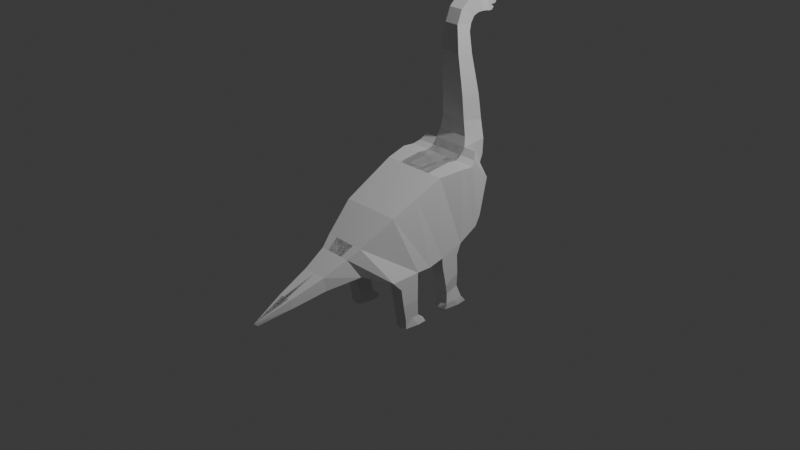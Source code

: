 # Source: Dinossauro.blend  (saved by Blender 4.0.36; exported with 4.5.12 LTS)
import bpy
from mathutils import Matrix  # noqa: F401  (used for matrix-valued properties, if any)

bpy.ops.wm.read_factory_settings(use_empty=True)
scene = bpy.context.scene
scene.name = 'Scene'

# ---- collections
col_collection = bpy.data.collections.new('Collection'); scene.collection.children.link(col_collection)

# ---- world
world_world = bpy.data.worlds.new('World'); scene.world = world_world
world_world.use_nodes = True; world_world.node_tree.nodes.clear()
_N = world_world.node_tree.nodes; _L = world_world.node_tree.links
n0 = _N.new('ShaderNodeOutputWorld'); n0.name = 'World Output'; n0.location = (300, 300)
n1 = _N.new('ShaderNodeBackground'); n1.name = 'Background'; n1.location = (10, 300)
n1.inputs[0].default_value = (0.05088, 0.05088, 0.05088, 1.0)
_L.new(n1.outputs[0], n0.inputs[0])
n0.is_active_output = True
world_world.color = (0.05088, 0.05088, 0.05088)
world_world.use_sun_shadow = False
world_world.sun_shadow_jitter_overblur = 0.0

# ---- cameras
cam_camera = bpy.data.cameras.new('Camera')
cam_camera.clip_end = 100.0
cam_camera.ortho_scale = 7.314

# ---- lights
light_light = bpy.data.lights.new('Light', 'POINT')
light_light.transmission_factor = 0.0
light_light.use_soft_falloff = False
light_light.energy = 1000.0
light_light.shadow_soft_size = 0.1
light_light.shadow_maximum_resolution = 0.006
light_light.use_absolute_resolution = True

# ---- meshes
me_plane_001 = bpy.data.meshes.new('Plane.001')
me_plane_001.from_pydata([(-0.8617, -1.395, 1.673e-09), (1.435, -0.5285, 5.259e-09), (-1.827, 0.7353, -1.001e-08), (1.31, 0.7141, 3.747e-09), (0.007477, -2.63, 1.219e-08), (1.435, -1.729, 5.259e-09), (0.3171, -3.1, 1.593e-08), (1.119, -2.623, 1.436e-09), (0.7531, -4.032, 2.121e-08), (1.304, -3.936, 3.673e-09), (1.194, -5.344, -0.02188), (1.554, -5.248, -0.02188), (1.695, -6.702, 3.26e-08), (-1.937, 1.704, -1.134e-08), (1.008, 1.669, 9.453e-11), (-1.896, 2.184, -1.084e-08), (0.6095, 2.493, -4.724e-09), (-2.033, 2.431, -1.25e-08), (0.2805, 2.767, -8.704e-09), (-2.294, 2.61, -1.565e-08), (-1.053, 3.323, -2.484e-08), (-2.664, 2.72, -2.013e-08), (-2.382, 3.618, -4.091e-08), (-3.241, 2.747, -2.711e-08), (-3.082, 3.645, -4.938e-08), (-4.229, 2.665, -3.906e-08), (-4.097, 3.522, -6.166e-08), (-5.793, 2.514, -5.799e-08), (-5.689, 3.206, -8.092e-08), (-6.823, 2.541, -7.044e-08), (-6.471, 3.151, -9.038e-08), (-7.344, 2.743, -7.675e-08), (-6.759, 3.233, -9.386e-08), (-7.73, 3.202, -8.142e-08), (-6.993, 3.38, -9.67e-08), (-7.841, 3.584, -8.276e-08), (-7.081, 3.606, -9.775e-08), (-7.99, 3.872, -8.456e-08), (-7.083, 3.83, -9.778e-08), (-7.914, 4.086, -8.364e-08), (-7.071, 4.018, -9.764e-08), (-7.58, 4.182, -7.961e-08), (-7.041, 4.148, -9.727e-08), (-7.577, 4.4, -7.956e-08), (-7.251, 4.265, -9.982e-08), (-7.344, 4.522, -7.674e-08), (-7.255, 4.462, -9.986e-08), (-7.039, 4.298, -9.725e-08), (-7.133, 4.386, -9.839e-08), (-0.8617, -1.395, 0.1586), (1.435, -0.5285, 0.2005), (-1.827, 0.7353, 0.2005), (1.31, 0.7141, 0.2005), (0.007477, -2.63, 0.1218), (1.435, -1.729, 0.2005), (0.3171, -3.1, 0.09475), (1.119, -2.623, 0.1218), (0.769, -4.029, 0.07481), (1.304, -3.936, 0.09229), (1.194, -5.344, 0.04788), (1.554, -5.248, 0.06975), (-1.937, 1.704, 0.2005), (1.008, 1.669, 0.2005), (-1.896, 2.184, 0.2005), (0.6095, 2.493, 0.2005), (-2.033, 2.431, 0.2005), (0.2805, 2.767, 0.2005), (-2.294, 2.61, 0.2005), (-1.053, 3.323, 0.2005), (-2.664, 2.72, 0.1752), (-2.382, 3.618, 0.2005), (-3.241, 2.747, 0.1459), (-3.082, 3.645, 0.1531), (-4.229, 2.665, 0.1386), (-4.097, 3.522, 0.1386), (-5.793, 2.514, 0.1093), (-5.689, 3.206, 0.1093), (-6.823, 2.541, 0.08072), (-6.471, 3.151, 0.08808), (-7.344, 2.743, 0.08072), (-6.759, 3.233, 0.08072), (-7.73, 3.202, 0.08808), (-6.993, 3.38, 0.08072), (-7.841, 3.584, 0.08808), (-7.081, 3.606, 0.08072), (-7.99, 3.872, 0.06894), (-7.083, 3.83, 0.08072), (-7.914, 4.086, 0.06894), (-7.071, 4.018, 0.08072), (-7.58, 4.182, 0.08808), (-7.041, 4.148, 0.08072), (-7.577, 4.4, 0.08808), (-7.251, 4.265, 0.08072), (-7.344, 4.522, 0.08072), (-7.255, 4.462, 0.08072), (-7.039, 4.298, 0.08072), (-7.133, 4.386, 0.08072), (-1.827, 0.7353, 0.3684), (-0.8617, -1.395, 0.3248), (1.435, -0.5285, 0.4282), (1.31, 0.7141, 0.4282), (0.007477, -2.63, 0.2312), (1.435, -1.729, 0.4282), (0.3171, -3.1, 0.1798), (1.119, -2.623, 0.2312), (0.7531, -4.032, 0.1354), (1.304, -3.936, 0.1354), (1.194, -5.344, 0.07861), (1.554, -5.248, 0.07861), (1.832, -6.544, 1.006e-08), (1.008, 1.669, 0.4282), (-1.937, 1.704, 0.4282), (0.6095, 2.493, 0.4171), (-1.896, 2.184, 0.4282), (0.2805, 2.767, 0.3989), (-2.033, 2.431, 0.3912), (-1.053, 3.323, 0.3419), (-2.294, 2.61, 0.3435), (1.797, -0.5285, 0.2705), (1.861, -1.339, 0.2705), (1.797, -0.5285, 0.4282), (1.861, -1.339, 0.4282), (2.563, -0.5285, 0.2832), (2.563, -1.234, 0.2832), (2.563, -0.5285, 0.4282), (2.563, -1.234, 0.4282), (3.24, -1.082, 0.2684), (3.24, -0.4689, 0.2684), (3.24, -1.082, 0.4176), (3.24, -0.4689, 0.4176), (3.612, -1.062, 0.2814), (3.612, -0.1258, 0.2651), (3.612, -1.062, 0.413), (3.612, -0.1258, 0.4293), (1.672, 0.7396, 0.2562), (1.446, 1.484, 0.2022), (1.672, 0.7396, 0.4282), (1.446, 1.484, 0.4282), (2.556, 0.9326, 0.2752), (2.23, 1.527, 0.2752), (2.556, 0.9326, 0.4282), (2.23, 1.527, 0.4282), (3.369, 1.025, 0.2647), (3.328, 1.766, 0.2546), (3.369, 1.025, 0.418), (3.328, 1.766, 0.4282), (3.612, 0.9994, 0.2535), (3.612, 0.9994, 0.4108), (3.612, 2.04, 0.4168), (3.612, 2.04, 0.2531), (-1.766, 3.597, 0.0), (-1.766, 3.597, 0.2005), (-7.255, 4.462, 0.04036), (-7.251, 4.265, 0.04036), (-0.8617, -1.395, 0.07931), (-1.827, 0.7353, 0.1003), (-1.896, 2.184, 0.1003), (-2.033, 2.431, 0.1003), (-7.73, 3.202, 0.04404), (-7.841, 3.584, 0.04404), (1.194, -5.344, 0.013), (0.761, -4.031, 0.04834), (-5.689, 3.206, 0.05464), (-4.097, 3.522, 0.06929), (-7.577, 4.4, 0.04404), (-7.344, 4.522, 0.04036), (1.304, -3.936, 0.04615), (1.554, -5.248, 0.03488), (-4.229, 2.665, 0.06929), (-5.793, 2.514, 0.05464), (-7.039, 4.298, 0.04036), (-7.041, 4.148, 0.04036), (1.31, 0.7141, 0.1003), (1.435, -0.5285, 0.1003), (-1.053, 3.323, 0.1003), (0.2805, 2.767, 0.1003), (-7.083, 3.83, 0.04036), (-7.081, 3.606, 0.04036), (-7.133, 4.386, 0.04036), (-2.294, 2.61, 0.1003), (-7.99, 3.872, 0.03447), (-6.471, 3.151, 0.04404), (-6.823, 2.541, 0.04036), (1.435, -1.729, 0.1003), (-2.382, 3.618, 0.1003), (-7.071, 4.018, 0.04036), (0.007477, -2.63, 0.06091), (-2.664, 2.72, 0.08761), (-7.914, 4.086, 0.03447), (1.008, 1.669, 0.1003), (-6.759, 3.233, 0.04036), (-1.937, 1.704, 0.1003), (-7.344, 2.743, 0.04036), (0.3171, -3.1, 0.04738), (-3.082, 3.645, 0.07656), (-7.58, 4.182, 0.04404), (1.119, -2.623, 0.06091), (-3.241, 2.747, 0.07296), (0.6095, 2.493, 0.1003), (-6.993, 3.38, 0.04036), (-1.766, 3.597, 0.1003), (-1.344, -0.33, -4.167e-09), (-1.344, -0.33, 0.1796), (-1.344, -0.33, 0.08979), (1.452, 0.09281, 0.4282), (-1.344, -0.33, 0.3466), (1.452, 0.09281, 0.1003), (1.452, 0.09281, 5.472e-09), (1.452, 0.09281, 0.2005), (2.563, -0.8756, 0.2832), (2.563, -0.8756, 0.4282), (3.24, -0.7705, 0.2684), (3.24, -0.7705, 0.4176), (3.612, -0.5083, 0.2578), (3.612, -0.5083, 0.4366), (2.563, -1.234, 0.3568), (2.563, -0.5285, 0.3568), (3.24, -1.082, 0.3441), (3.24, -0.4689, 0.3441), (3.612, -1.14, 0.3485), (3.612, -0.002986, 0.3485), (3.612, -0.5083, 0.3485), (1.559, 1.112, 0.2292), (1.559, 1.112, 0.4282), (2.393, 1.23, 0.2752), (2.393, 1.23, 0.4282), (3.349, 1.395, 0.2546), (3.349, 1.395, 0.4282), (3.612, 1.606, 0.4316), (3.612, 1.606, 0.2355), (1.435, -0.5285, 0.3147), (1.31, 0.7141, 0.3147), (1.672, 0.7396, 0.3424), (1.446, 1.484, 0.3155), (1.008, 1.669, 0.3147), (2.556, 0.9326, 0.3519), (2.23, 1.527, 0.3519), (3.369, 1.025, 0.3416), (3.328, 1.766, 0.3416), (3.612, 0.9287, 0.3321), (3.612, 2.141, 0.3355), (1.452, 0.09281, 0.3147), (3.612, 1.606, 0.3338), (2.801, 1.573, 0.4103), (2.801, 1.573, 0.2828), (2.944, 1.052, 0.4103), (2.944, 1.052, 0.2828), (2.873, 1.313, 0.2828), (2.873, 1.313, 0.4103), (2.944, 1.052, 0.3467), (2.801, 1.573, 0.3467), (2.902, -0.4987, 0.2758), (2.902, -1.158, 0.2758), (2.902, -0.4987, 0.4229), (2.902, -1.158, 0.4229), (2.902, -0.8231, 0.4229), (2.902, -0.8231, 0.2758), (2.902, -1.158, 0.3504), (2.902, -0.4987, 0.3504)], [], [(205, 97, 100, 204), (13, 15, 113, 111), (5, 7, 104, 102), (16, 14, 110, 112), (6, 4, 101, 103), (17, 19, 117, 115), (9, 11, 108, 106), (20, 18, 114, 116), (19, 21, 22, 150), (21, 23, 24, 22), (23, 25, 26, 24), (25, 27, 28, 26), (27, 29, 30, 28), (29, 31, 32, 30), (31, 33, 34, 32), (33, 35, 36, 34), (35, 37, 38, 36), (37, 39, 40, 38), (39, 41, 42, 40), (43, 44, 42, 41), (43, 45, 46, 44), (44, 48, 47, 42), (50, 49, 53, 54), (54, 53, 55, 56), (56, 55, 57, 58), (58, 57, 59, 60), (60, 59, 12, 109), (51, 52, 62, 61), (61, 62, 64, 63), (63, 64, 66, 65), (65, 66, 68, 67), (67, 151, 70, 69), (69, 70, 72, 71), (71, 72, 74, 73), (73, 74, 76, 75), (75, 76, 78, 77), (77, 78, 80, 79), (79, 80, 82, 81), (81, 82, 84, 83), (83, 84, 86, 85), (85, 86, 88, 87), (87, 88, 90, 89), (91, 89, 90, 92), (91, 92, 94, 93), (92, 90, 95, 96), (153, 152, 94, 92), (203, 154, 49, 202), (157, 156, 63, 65), (159, 158, 81, 83), (161, 160, 59, 57), (163, 162, 76, 74), (165, 164, 91, 93), (167, 166, 58, 60), (169, 168, 73, 75), (171, 170, 95, 90), (175, 174, 68, 66), (177, 176, 86, 84), (170, 178, 96, 95), (179, 157, 65, 67), (180, 159, 83, 85), (10, 12, 59, 160), (162, 181, 78, 76), (178, 153, 92, 96), (109, 11, 167, 60), (182, 169, 75, 77), (183, 173, 50, 54), (200, 184, 70, 151), (176, 185, 88, 86), (154, 186, 53, 49), (188, 180, 85, 87), (172, 189, 62, 52), (181, 190, 80, 78), (185, 171, 90, 88), (191, 155, 51, 61), (192, 182, 77, 79), (186, 193, 55, 53), (184, 194, 72, 70), (195, 188, 87, 89), (196, 183, 54, 56), (197, 187, 69, 71), (189, 198, 64, 62), (190, 199, 82, 80), (156, 191, 61, 63), (158, 192, 79, 81), (193, 161, 57, 55), (194, 163, 74, 72), (164, 195, 89, 91), (166, 196, 56, 58), (168, 197, 71, 73), (152, 165, 93, 94), (198, 175, 66, 64), (199, 177, 84, 82), (99, 102, 101, 98), (102, 104, 103, 101), (104, 106, 105, 103), (106, 108, 107, 105), (108, 109, 12, 107), (97, 111, 110, 100), (111, 113, 112, 110), (113, 115, 114, 112), (115, 117, 116, 114), (12, 10, 107), (11, 109, 108), (8, 6, 103, 105), (18, 16, 112, 114), (7, 9, 106, 104), (15, 17, 115, 113), (1, 5, 102, 99), (14, 3, 100, 110), (67, 117, 116, 68), (49, 98, 101, 53), (2, 13, 111, 97), (10, 8, 105, 107), (99, 102, 121, 120), (54, 50, 118, 119), (120, 121, 125, 210, 124), (119, 118, 122, 209, 123), (119, 121, 120, 118), (256, 251, 127, 211), (218, 129, 133, 220), (258, 253, 129, 218), (255, 254, 128, 212), (257, 252, 126, 217), (221, 214, 132, 219), (212, 128, 132, 214), (217, 126, 130, 219), (211, 127, 131, 213), (124, 216, 122, 118, 120), (99, 120, 118, 50, 230), (102, 54, 119, 121), (121, 119, 123, 215, 125), (110, 100, 136, 223, 137), (52, 62, 135, 222, 134), (231, 52, 134, 232), (233, 135, 62, 234), (222, 135, 139, 224), (250, 243, 145, 238), (232, 134, 138, 235), (223, 136, 140, 225), (233, 137, 141, 236), (238, 145, 148, 240), (248, 245, 144, 227), (249, 246, 142, 237), (247, 244, 143, 226), (226, 229, 146, 142), (227, 144, 147, 228), (237, 142, 146, 239), (242, 239, 146, 229), (187, 179, 67, 69), (174, 200, 151, 68), (67, 68, 151), (19, 150, 20), (20, 150, 200, 174), (21, 19, 179, 187), (34, 36, 177, 199), (16, 18, 175, 198), (46, 45, 165, 152), (25, 23, 197, 168), (9, 7, 196, 166), (43, 41, 195, 164), (24, 26, 163, 194), (6, 8, 161, 193), (33, 31, 192, 158), (15, 13, 191, 156), (32, 34, 199, 190), (14, 16, 198, 189), (23, 21, 187, 197), (7, 5, 183, 196), (41, 39, 188, 195), (22, 24, 194, 184), (4, 6, 193, 186), (31, 29, 182, 192), (13, 2, 155, 191), (40, 42, 171, 185), (30, 32, 190, 181), (3, 14, 189, 172), (39, 37, 180, 188), (0, 4, 186, 154), (38, 40, 185, 176), (150, 22, 184, 200), (5, 1, 173, 183), (29, 27, 169, 182), (48, 44, 153, 178), (28, 30, 181, 162), (37, 35, 159, 180), (19, 17, 157, 179), (47, 48, 178, 170), (36, 38, 176, 177), (18, 20, 174, 175), (42, 47, 170, 171), (27, 25, 168, 169), (11, 9, 166, 167), (45, 43, 164, 165), (26, 28, 162, 163), (8, 10, 160, 161), (35, 33, 158, 159), (17, 15, 156, 157), (201, 0, 154, 203), (44, 46, 152, 153), (202, 205, 98, 49), (206, 207, 3, 172), (206, 208, 50, 173), (241, 231, 100, 204), (230, 241, 204, 99), (172, 52, 208, 206), (173, 1, 207, 206), (51, 97, 205, 202), (2, 201, 203, 155), (155, 203, 202, 51), (98, 205, 204, 99), (126, 211, 213, 130), (129, 212, 214, 133), (220, 133, 214, 221), (253, 255, 212, 129), (252, 256, 211, 126), (131, 220, 221, 213), (128, 217, 219, 132), (213, 221, 219, 130), (254, 257, 217, 128), (251, 258, 218, 127), (127, 218, 220, 131), (240, 242, 229, 149), (145, 227, 228, 148), (143, 149, 229, 226), (246, 247, 226, 142), (243, 248, 227, 145), (137, 223, 225, 141), (134, 222, 224, 138), (148, 228, 242, 240), (50, 208, 241, 230), (208, 52, 231, 241), (228, 147, 239, 242), (144, 237, 239, 147), (245, 249, 237, 144), (143, 238, 240, 149), (135, 233, 236, 139), (136, 232, 235, 140), (244, 250, 238, 143), (137, 233, 234, 110), (100, 231, 232, 136), (139, 236, 250, 244), (140, 235, 249, 245), (141, 225, 248, 243), (138, 224, 247, 246), (224, 139, 244, 247), (235, 138, 246, 249), (225, 140, 245, 248), (236, 141, 243, 250), (122, 216, 258, 251), (125, 215, 257, 254), (123, 209, 256, 252), (124, 210, 255, 253), (215, 123, 252, 257), (210, 125, 254, 255), (216, 124, 253, 258), (209, 122, 251, 256)])
_uv = me_plane_001.uv_layers.new(name='UVMap')
_uv.uv.foreach_set('vector', [0.0, 0.5, 0.0, 1.0, 1.0, 1.0, 1.0, 0.5, 0.0, 1.0, 0.0, 1.0, 0.0, 1.0, 0.0, 1.0, 1.0, 0.0, 1.0, 0.0, 1.0, 0.0, 1.0, 0.0, 1.0, 1.0, 1.0, 1.0, 1.0, 1.0, 1.0, 1.0, 0.0, 0.0, 0.0, 0.0, 0.0, 0.0, 0.0, 0.0, 0.0, 1.0, 0.0, 1.0, 0.0, 1.0, 0.0, 1.0, 1.0, 0.0, 1.0, 0.0, 1.0, 0.0, 1.0, 0.0, 1.038, 1.0, 1.0, 1.0, 1.0, 1.0, 1.0, 1.0, 0.0, 1.0, 0.0, 1.0, 1.0, 1.0, 1.0, 1.0, 0.0, 1.0, 0.0, 1.0, 1.0, 1.0, 1.0, 1.0, 0.0, 1.0, 0.0, 1.0, 1.0, 1.0, 1.0, 1.0, 0.0, 1.0, 0.0, 1.0, 1.0, 1.0, 1.0, 1.0, 0.0, 1.0, 0.0, 1.0, 1.0, 1.0, 1.0, 1.0, 0.0, 1.0, 0.0, 1.0, 1.0, 1.0, 1.0, 1.0, 0.0, 1.0, 0.0, 1.0, 1.0, 1.0, 1.0, 1.0, 0.0, 1.0, 0.0, 1.0, 1.0, 1.0, 1.0, 1.0, 0.0, 1.0, 0.0, 1.0, 1.0, 1.0, 1.0, 1.0, 0.0, 1.0, 0.0, 1.0, 1.0, 1.0, 1.0, 1.0, 0.0, 1.0, 0.0, 0.0, 0.0, 0.0, 1.0, 1.0, 0.0, 1.0, 1.0, 1.0, 0.0, 0.0, 0.0, 0.0, 0.0, 1.0, 0.0, 1.0, 1.0, 1.0, 1.0, 1.0, 1.0, 1.0, 0.0, 0.0, 0.0, 0.0, 1.0, 1.0, 1.0, 0.0, 0.0, 0.0, 0.0, 0.0, 1.0, 0.0, 1.0, 0.0, 0.0, 0.0, 0.0, 0.0, 1.0, 0.0, 1.0, 0.0, 0.0, 0.0, 0.02597, 0.0, 1.0, 0.0, 1.0, 0.0, 0.02597, 0.0, 0.0, 0.0, 1.0, 0.0, 1.0, 0.0, 0.0, 0.0, 0.0, 0.0, 1.0, 0.0, 0.0, 1.0, 1.0, 1.0, 1.0, 1.0, 0.0, 1.0, 0.0, 1.0, 1.0, 1.0, 1.0, 1.0, 0.0, 1.0, 0.0, 1.0, 1.0, 1.0, 1.0, 1.0, 0.0, 1.0, 0.0, 1.0, 1.0, 1.0, 1.0, 1.0, 0.0, 1.0, 0.0, 1.0, 1.0, 1.0, 1.0, 1.0, 0.0, 1.0, 0.0, 1.0, 1.0, 1.0, 1.0, 1.0, 0.0, 1.0, 0.0, 1.0, 1.0, 1.0, 1.0, 1.0, 0.0, 1.0, 0.0, 1.0, 1.0, 1.0, 1.0, 1.0, 0.0, 1.0, 0.0, 1.0, 1.0, 1.0, 1.0, 1.0, 0.0, 1.0, 0.0, 1.0, 1.0, 1.0, 1.0, 1.0, 0.0, 1.0, 0.0, 1.0, 1.0, 1.0, 1.0, 1.0, 0.0, 1.0, 0.0, 1.0, 1.0, 1.0, 1.0, 1.0, 0.0, 1.0, 0.0, 1.0, 1.0, 1.0, 1.0, 1.0, 0.0, 1.0, 0.0, 1.0, 1.0, 1.0, 1.0, 1.0, 0.0, 1.0, 0.0, 1.0, 1.0, 1.0, 0.0, 0.0, 0.0, 0.0, 0.0, 1.0, 0.0, 0.0, 0.0, 0.0, 1.0, 1.0, 0.0, 1.0, 1.0, 1.0, 1.0, 1.0, 0.0, 1.0, 1.0, 1.0, 1.0, 1.0, 0.0, 0.0, 0.0, 0.0, 1.0, 1.0, 1.0, 1.0, 1.0, 1.0, 1.0, 1.0, 0.0, 0.5, 0.0, 0.0, 0.0, 0.0, 0.0, 0.5, 0.0, 1.0, 0.0, 1.0, 0.0, 1.0, 0.0, 1.0, 0.0, 1.0, 0.0, 1.0, 0.0, 1.0, 0.0, 1.0, 0.01299, 0.0, 0.0, 0.0, 0.0, 0.0, 0.02597, 0.0, 1.0, 1.0, 1.0, 1.0, 1.0, 1.0, 1.0, 1.0, 0.0, 1.0, 0.0, 1.0, 0.0, 1.0, 0.0, 1.0, 1.0, 0.0, 1.0, 0.0, 1.0, 0.0, 1.0, 0.0, 0.0, 1.0, 0.0, 1.0, 0.0, 1.0, 0.0, 1.0, 1.0, 1.0, 0.0, 0.0, 0.0, 0.0, 1.0, 1.0, 1.0, 1.0, 1.019, 1.0, 1.0, 1.0, 1.0, 1.0, 1.0, 1.0, 1.0, 1.0, 1.0, 1.0, 1.0, 1.0, 0.0, 0.0, 0.0, 0.0, 0.0, 0.0, 0.0, 0.0, 0.0, 1.0, 0.0, 1.0, 0.0, 1.0, 0.0, 1.0, 0.0, 1.0, 0.0, 1.0, 0.0, 1.0, 0.0, 1.0, 0.0, 0.0, 0.0, 0.0, 0.0, 0.0, 0.0, 0.0, 1.0, 1.0, 1.0, 1.0, 1.0, 1.0, 1.0, 1.0, 0.0, 0.0, 1.0, 1.0, 1.0, 1.0, 0.0, 0.0, 1.0, 0.0, 1.0, 0.0, 1.0, 0.0, 1.0, 0.0, 0.0, 1.0, 0.0, 1.0, 0.0, 1.0, 0.0, 1.0, 1.0, 0.0, 1.0, 0.0, 1.0, 0.0, 1.0, 0.0, 1.0, 1.0, 1.0, 1.0, 1.0, 1.0, 1.0, 1.0, 1.0, 1.0, 1.0, 1.0, 1.0, 1.0, 1.0, 1.0, 0.0, 0.0, 0.0, 0.0, 0.0, 0.0, 0.0, 0.0, 0.0, 1.0, 0.0, 1.0, 0.0, 1.0, 0.0, 1.0, 1.0, 1.0, 1.0, 1.0, 1.0, 1.0, 1.0, 1.0, 1.0, 1.0, 1.0, 1.0, 1.0, 1.0, 1.0, 1.0, 1.0, 1.0, 0.0, 0.0, 0.0, 0.0, 1.0, 1.0, 0.0, 1.0, 0.0, 1.0, 0.0, 1.0, 0.0, 1.0, 0.0, 1.0, 0.0, 1.0, 0.0, 1.0, 0.0, 1.0, 0.0, 0.0, 0.0, 0.0, 0.0, 0.0, 0.0, 0.0, 1.0, 1.0, 1.0, 1.0, 1.0, 1.0, 1.0, 1.0, 0.0, 0.0, 0.0, 1.0, 0.0, 1.0, 0.0, 0.0, 1.0, 0.0, 1.0, 0.0, 1.0, 0.0, 1.0, 0.0, 0.0, 1.0, 0.0, 1.0, 0.0, 1.0, 0.0, 1.0, 1.0, 1.0, 1.0, 1.0, 1.0, 1.0, 1.0, 1.0, 1.0, 1.0, 1.0, 1.0, 1.0, 1.0, 1.0, 1.0, 0.0, 1.0, 0.0, 1.0, 0.0, 1.0, 0.0, 1.0, 0.0, 1.0, 0.0, 1.0, 0.0, 1.0, 0.0, 1.0, 0.0, 0.0, 0.01299, 0.0, 0.02597, 0.0, 0.0, 0.0, 1.0, 1.0, 1.0, 1.0, 1.0, 1.0, 1.0, 1.0, 0.0, 1.0, 0.0, 0.0, 0.0, 0.0, 0.0, 1.0, 1.0, 0.0, 1.0, 0.0, 1.0, 0.0, 1.0, 0.0, 0.0, 1.0, 0.0, 1.0, 0.0, 1.0, 0.0, 1.0, 1.0, 1.0, 0.0, 1.0, 0.0, 1.0, 1.0, 1.0, 1.0, 1.0, 1.0, 1.0, 1.0, 1.0, 1.0, 1.0, 1.0, 1.0, 1.0, 1.0, 1.0, 1.0, 1.0, 1.0, 1.0, 0.0, 1.0, 0.0, 0.0, 0.0, 0.0, 0.0, 1.0, 0.0, 1.0, 0.0, 0.0, 0.0, 0.0, 0.0, 1.0, 0.0, 1.0, 0.0, 0.0, 0.0, 0.0, 0.0, 1.0, 0.0, 1.0, 0.0, 0.0, 0.0, 0.0, 0.0, 1.0, 0.0, 1.0, 0.0, 0.0, 0.0, 0.0, 0.0, 0.0, 1.0, 0.0, 1.0, 1.0, 1.0, 1.0, 1.0, 0.0, 1.0, 0.0, 1.0, 1.0, 1.0, 1.0, 1.0, 0.0, 1.0, 0.0, 1.0, 1.0, 1.0, 1.0, 1.0, 0.0, 1.0, 0.0, 1.0, 1.0, 1.0, 1.0, 1.0, 0.0, 0.0, 0.0, 0.0, 0.0, 0.0, 1.0, 0.0, 1.0, 0.0, 1.0, 0.0, 0.0, 0.0, 0.0, 0.0, 0.0, 0.0, 0.0, 0.0, 1.0, 1.0, 1.0, 1.0, 1.0, 1.0, 1.0, 1.0, 1.0, 0.0, 1.0, 0.0, 1.0, 0.0, 1.0, 0.0, 0.0, 1.0, 0.0, 1.0, 0.0, 1.0, 0.0, 1.0, 1.0, 0.0, 1.0, 0.0, 1.0, 0.0, 1.0, 0.0, 1.0, 1.0, 1.0, 1.0, 1.0, 1.0, 1.0, 1.0, 0.0, 1.0, 0.0, 1.0, 1.0, 1.0, 1.0, 1.0, 0.0, 0.0, 0.0, 0.0, 0.0, 0.0, 0.0, 0.0, 0.0, 1.0, 0.0, 1.0, 0.0, 1.0, 0.0, 1.0, 0.0, 0.0, 0.0, 0.0, 0.0, 0.0, 0.0, 0.0, 1.0, 0.0, 1.0, 0.0, 1.0, 0.0, 1.0, 0.0, 1.0, 0.0, 1.0, 0.0, 1.0, 0.0, 1.0, 0.0, 1.0, 0.0, 1.0, 0.0, 1.0, 0.0, 1.0, 0.0, 1.0, 0.0, 1.0, 0.0, 1.0, 0.0, 1.0, 0.0, 1.0, 0.0, 1.0, 0.0, 1.0, 0.0, 1.0, 0.0, 1.0, 0.0, 1.0, 0.0, 1.0, 0.0, 1.0, 0.0, 1.0, 0.0, 1.0, 0.0, 0.0, 0.0, 0.0, 0.0, 0.0, 0.0, 0.0, 0.0, 0.0, 0.0, 0.0, 0.0, 0.0, 0.0, 0.0, 0.0, 1.0, 0.0, 1.0, 0.0, 1.0, 0.0, 1.0, 0.0, 0.0, 0.0, 0.0, 0.0, 0.0, 0.0, 0.0, 0.0, 1.0, 0.0, 1.0, 0.0, 1.0, 0.0, 1.0, 0.0, 1.0, 0.0, 1.0, 0.0, 1.0, 0.0, 1.0, 0.0, 0.0, 0.0, 0.0, 0.0, 0.0, 0.0, 0.0, 0.0, 1.0, 0.0, 1.0, 0.0, 1.0, 0.0, 1.0, 0.0, 0.0, 0.0, 0.0, 0.0, 0.0, 0.0, 1.0, 0.0, 1.0, 0.0, 1.0, 0.0, 1.0, 0.0, 1.0, 0.0, 1.0, 0.0, 1.0, 3.638e-12, 1.0, 0.0, 1.0, 0.0, 1.0, 0.0, 1.0, 0.0, 1.0, 0.0, 1.0, 0.0, 1.0, 0.0, 0.4925, 0.0, 0.0, 0.0, 1.0, 1.0, 1.0, 1.0, 1.0, 1.0, 1.0, 1.0, 1.0, 1.0, 1.0, 1.0, 1.0, 1.0, 1.0, 1.0, 1.0, 1.0, 1.0, 1.0, 1.0, 1.0, 1.0, 1.0, 1.0, 1.0, 1.0, 1.0, 1.0, 1.0, 1.0, 1.0, 1.0, 1.0, 1.0, 1.0, 1.0, 1.0, 1.0, 1.0, 1.0, 1.0, 1.0, 1.0, 1.0, 1.0, 1.0, 1.0, 1.0, 1.0, 1.0, 1.0, 1.0, 1.0, 1.0, 1.0, 1.0, 1.0, 1.0, 1.0, 1.0, 1.0, 1.0, 1.0, 1.0, 1.0, 1.0, 1.0, 1.0, 1.0, 1.0, 1.0, 1.0, 1.0, 1.0, 1.0, 1.0, 1.0, 1.0, 1.0, 1.0, 1.0, 0.5013, 0.5013, 1.0, 1.0, 1.0, 1.0, 1.0, 1.0, 1.0, 1.0, 1.0, 1.0, 1.0, 1.0, 1.0, 1.0, 1.0, 1.0, 1.0, 1.0, 1.0, 1.0, 1.0, 1.0, 1.0, 1.0, 1.0, 1.0, 0.5, 0.5, 1.0, 1.0, 1.0, 1.0, 1.0, 1.0, 1.0, 1.0, 1.0, 1.0, 1.0, 1.0, 1.0, 1.0, 1.0, 1.0, 1.0, 1.0, 1.0, 1.0, 0.7507, 0.7507, 1.0, 1.0, 1.0, 1.0, 0.5, 0.5, 0.0, 1.0, 0.0, 1.0, 0.0, 1.0, 0.0, 1.0, 1.019, 1.0, 1.0, 1.0, 1.0, 1.0, 1.0, 1.0, 0.0, 1.0, 1.0, 1.0, 1.0, 1.0, 0.0, 1.0, 1.0, 1.0, 1.038, 1.0, 1.038, 1.0, 1.0, 1.0, 1.0, 1.0, 1.019, 1.0, 0.0, 1.0, 0.0, 1.0, 0.0, 1.0, 0.0, 1.0, 1.0, 1.0, 1.0, 1.0, 1.0, 1.0, 1.0, 1.0, 1.0, 1.0, 1.0, 1.0, 1.0, 1.0, 1.0, 1.0, 1.0, 1.0, 0.0, 1.0, 0.0, 1.0, 1.0, 1.0, 0.0, 1.0, 0.0, 1.0, 0.0, 1.0, 0.0, 1.0, 1.0, 0.0, 1.0, 0.0, 1.0, 0.0, 1.0, 0.0, 0.0, 1.0, 0.0, 0.0, 0.0, 0.0, 0.0, 1.0, 1.0, 1.0, 1.0, 1.0, 1.0, 1.0, 1.0, 1.0, 0.0, 0.0, 0.0, 0.0, 0.01299, 0.0, 0.0, 0.0, 0.0, 1.0, 0.0, 1.0, 0.0, 1.0, 0.0, 1.0, 0.0, 1.0, 0.0, 1.0, 0.0, 1.0, 0.0, 1.0, 1.0, 1.0, 1.0, 1.0, 1.0, 1.0, 1.0, 1.0, 1.0, 1.0, 1.0, 1.0, 1.0, 1.0, 1.0, 1.0, 0.0, 1.0, 0.0, 1.0, 0.0, 1.0, 0.0, 1.0, 1.0, 0.0, 1.0, 0.0, 1.0, 0.0, 1.0, 0.0, 0.0, 0.0, 0.0, 1.0, 0.0, 1.0, 0.0, 0.0, 1.0, 1.0, 1.0, 1.0, 1.0, 1.0, 1.0, 1.0, 0.0, 0.0, 0.0, 0.0, 0.0, 0.0, 0.0, 0.0, 0.0, 1.0, 0.0, 1.0, 0.0, 1.0, 0.0, 1.0, 0.0, 1.0, 0.0, 1.0, 0.0, 1.0, 0.0, 1.0, 1.0, 1.0, 0.0, 0.0, 0.0, 0.0, 1.0, 1.0, 1.0, 1.0, 1.0, 1.0, 1.0, 1.0, 1.0, 1.0, 1.0, 1.0, 1.0, 1.0, 1.0, 1.0, 1.0, 1.0, 0.0, 1.0, 0.0, 1.0, 0.0, 1.0, 0.0, 1.0, 0.0, 0.0, 0.0, 0.0, 0.0, 0.0, 0.0, 0.0, 1.0, 1.0, 1.0, 1.0, 1.0, 1.0, 1.0, 1.0, 1.0, 1.0, 1.0, 1.0, 1.0, 1.0, 1.0, 1.0, 1.0, 0.0, 1.0, 0.0, 1.0, 0.0, 1.0, 0.0, 0.0, 1.0, 0.0, 1.0, 0.0, 1.0, 0.0, 1.0, 0.0, 0.0, 1.0, 1.0, 1.0, 1.0, 0.0, 0.0, 1.0, 1.0, 1.0, 1.0, 1.0, 1.0, 1.0, 1.0, 0.0, 1.0, 0.0, 1.0, 0.0, 1.0, 0.0, 1.0, 0.0, 1.0, 0.0, 1.0, 0.0, 1.0, 0.0, 1.0, 0.0, 0.0, 0.0, 0.0, 0.0, 0.0, 0.0, 0.0, 1.0, 1.0, 1.0, 1.0, 1.0, 1.0, 1.0, 1.0, 1.0, 1.0, 1.038, 1.0, 1.019, 1.0, 1.0, 1.0, 1.0, 1.0, 0.0, 0.0, 0.0, 0.0, 1.0, 1.0, 0.0, 1.0, 0.0, 1.0, 0.0, 1.0, 0.0, 1.0, 1.0, 0.0, 1.0, 0.0, 1.0, 0.0, 1.0, 0.0, 0.0, 1.0, 0.0, 1.0, 0.0, 1.0, 0.0, 1.0, 1.0, 1.0, 1.0, 1.0, 1.0, 1.0, 1.0, 1.0, 0.0, 0.0, 0.0, 0.0, 0.0, 0.0, 0.01299, 0.0, 0.0, 1.0, 0.0, 1.0, 0.0, 1.0, 0.0, 1.0, 0.0, 1.0, 0.0, 1.0, 0.0, 1.0, 0.0, 1.0, 0.0, 0.5, 0.0, 0.0, 0.0, 0.0, 0.0, 0.5, 1.0, 1.0, 1.0, 1.0, 1.0, 1.0, 1.0, 1.0, 0.0, 0.5, 0.0, 0.5, 0.0, 0.0, 0.0, 0.0, 1.0, 0.5, 1.0, 0.5, 1.0, 1.0, 1.0, 1.0, 1.0, 0.5, 1.0, 0.5, 1.0, 0.0, 1.0, 0.0, 1.0, 0.5, 1.0, 1.0, 1.0, 1.0, 1.0, 0.5, 1.0, 3.638e-12, 1.0, 0.5, 1.0, 0.5, 1.0, 0.0, 1.0, 1.0, 1.0, 1.0, 1.0, 0.5, 1.0, 0.5, 1.0, 0.0, 1.0, 0.0, 1.0, 0.5, 1.0, 0.5, 0.0, 1.0, 0.0, 1.0, 0.0, 0.5, 0.0, 0.5, 0.0, 1.0, 0.0, 0.5, 0.0, 0.5, 0.0, 1.0, 0.0, 1.0, 0.0, 0.5, 0.0, 0.5, 0.0, 1.0, 0.0, 0.0, 0.0, 0.5, 1.0, 0.5, 1.0, 0.0, 1.0, 0.0, 1.0, 0.0, 1.0, 0.0, 1.0, 0.0, 1.0, 0.0, 1.0, 0.0, 1.0, 0.0, 1.0, 0.0, 1.0, 0.0, 1.0, 0.0, 1.0, 0.0, 1.0, 0.0, 1.0, 0.0, 1.0, 0.0, 1.0, 0.0, 1.0, 0.0, 1.0, 0.0, 1.0, 0.0, 1.0, 0.0, 1.0, 0.0, 1.0, 0.0, 1.0, 0.0, 1.0, 0.0, 1.0, 0.0, 0.0, 0.0, 0.0, 0.0, 0.0, 0.0, 0.0, 0.0, 1.0, 0.0, 1.0, 0.0, 1.0, 0.0, 1.0, 0.0, 0.0, 0.0, 0.0, 0.0, 0.0, 0.0, 0.0, 0.0, 0.0, 0.0, 0.0, 0.0, 0.0, 0.0, 0.0, 0.0, 0.0, 0.0, 0.0, 0.0, 0.0, 0.0, 0.0, 0.0, 0.5013, 0.5013, 0.7507, 0.7507, 0.5, 0.5, 0.0, 0.0, 1.0, 1.0, 1.0, 1.0, 1.0, 1.0, 1.0, 1.0, 1.0, 1.0, 0.0, 0.0, 0.5, 0.5, 1.0, 1.0, 1.0, 1.0, 1.0, 1.0, 1.0, 1.0, 1.0, 1.0, 1.0, 1.0, 1.0, 1.0, 1.0, 1.0, 1.0, 1.0, 1.0, 1.0, 1.0, 1.0, 1.0, 1.0, 1.0, 1.0, 1.0, 1.0, 1.0, 1.0, 1.0, 1.0, 1.0, 1.0, 1.0, 1.0, 1.0, 1.0, 0.7507, 0.7507, 0.5013, 0.5013, 1.0, 0.0, 1.0, 0.5, 1.0, 0.5, 1.0, 3.638e-12, 1.0, 0.5, 1.0, 1.0, 1.0, 1.0, 1.0, 0.5, 1.0, 1.0, 1.0, 1.0, 1.0, 1.0, 0.7507, 0.7507, 1.0, 1.0, 1.0, 1.0, 1.0, 1.0, 1.0, 1.0, 1.0, 1.0, 1.0, 1.0, 1.0, 1.0, 1.0, 1.0, 1.0, 1.0, 1.0, 1.0, 0.5013, 0.5013, 0.0, 0.0, 1.0, 1.0, 1.0, 1.0, 1.0, 1.0, 1.0, 1.0, 1.0, 1.0, 1.0, 1.0, 1.0, 1.0, 1.0, 1.0, 1.0, 1.0, 1.0, 1.0, 1.0, 1.0, 1.0, 1.0, 1.0, 1.0, 1.0, 1.0, 1.0, 1.0, 1.0, 1.0, 1.0, 1.0, 1.0, 1.0, 1.0, 1.0, 1.0, 1.0, 1.0, 1.0, 1.0, 1.0, 1.0, 1.0, 1.0, 1.0, 1.0, 1.0, 1.0, 1.0, 1.0, 1.0, 1.0, 1.0, 1.0, 1.0, 1.0, 1.0, 1.0, 1.0, 1.0, 1.0, 1.0, 1.0, 1.0, 1.0, 1.0, 1.0, 1.0, 1.0, 1.0, 1.0, 1.0, 1.0, 1.0, 1.0, 1.0, 1.0, 1.0, 1.0, 1.0, 1.0, 1.0, 1.0, 1.0, 1.0, 1.0, 1.0, 1.0, 1.0, 1.0, 1.0, 1.0, 1.0, 1.0, 1.0, 1.0, 1.0, 1.0, 1.0, 1.0, 1.0, 0.0, 0.0, 0.0, 0.0, 0.0, 0.0, 0.0, 0.0, 0.0, 0.0, 0.0, 0.0, 0.0, 0.0, 0.0, 0.0, 1.0, 0.0, 1.0, 0.0, 1.0, 0.0, 1.0, 0.0, 1.0, 0.0, 1.0, 0.0, 1.0, 0.0, 1.0, 0.0, 0.0, 0.0, 0.0, 0.0, 0.0, 0.0, 0.0, 0.0, 1.0, 0.0, 1.0, 0.0, 1.0, 0.0, 1.0, 0.0, 0.0, 0.0, 0.0, 0.0, 0.0, 0.0, 0.0, 0.0, 1.0, 0.0, 1.0, 0.0, 1.0, 0.0, 1.0, 0.0])
me_plane_001.update()

# ---- objects
ob_light = bpy.data.objects.new('Light', light_light)
ob_camera = bpy.data.objects.new('Camera', cam_camera)
ob_plane = bpy.data.objects.new('Plane', me_plane_001)
ob_empty = bpy.data.objects.new('Empty', None)
ob_empty_001 = bpy.data.objects.new('Empty.001', None)

# ---- transforms, parenting, visibility, modifiers, constraints
ob_light.location = (4.076, 1.005, 5.904)
ob_light.rotation_euler = (0.6503, 0.05522, 1.866)
ob_light.lock_rotations_4d = False
ob_light.empty_display_type = 'ARROWS'
ob_light.color = (0.0, 0.0, 0.0, 0.0)
ob_light.lineart.crease_threshold = 0.0
ob_camera.location = (7.359, -6.926, 4.958)
ob_camera.rotation_euler = (1.109, 0.0, 0.8149)
ob_camera.lock_rotations_4d = False
ob_camera.empty_display_type = 'ARROWS'
ob_camera.color = (0.0, 0.0, 0.0, 0.0)
ob_camera.hide_render = True
ob_camera.display_type = 'WIRE'
ob_camera.lineart.crease_threshold = 0.0
ob_plane.location = (0.0, 0.0, 0.0)
ob_plane.rotation_euler = (-0.0, 1.571, -0.0)
ob_plane.scale = (0.2768, 0.2768, 1.0)
_m = ob_plane.modifiers.new('Mirror', 'MIRROR')
_m.use_axis = (False, False, True)
ob_empty.location = (-1.072, 0.7433, 0.4757)
ob_empty.rotation_euler = (1.571, -0.0, 1.571)
ob_empty.scale = (1.257, 1.257, 1.257)
ob_empty.empty_display_type = 'IMAGE'
ob_empty.empty_display_size = 5.0
ob_empty_001.location = (2.156, -2.365, 0.5151)
ob_empty_001.rotation_euler = (1.571, 0.0, 3.142)
ob_empty_001.scale = (1.281, 1.281, 1.281)
ob_empty_001.empty_display_type = 'IMAGE'
ob_empty_001.empty_display_size = 5.0

# ---- collection membership
col_collection.objects.link(ob_light)
col_collection.objects.link(ob_camera)
col_collection.objects.link(ob_plane)
col_collection.objects.link(ob_empty)
col_collection.objects.link(ob_empty_001)

# ---- scene / render settings (as saved in the file)
scene.camera = ob_camera
scene.frame_start = 1; scene.frame_end = 250; scene.frame_set(0)
scene.render.engine = 'BLENDER_EEVEE_NEXT'
scene.cycles.sampling_pattern = 'TABULATED_SOBOL'
bpy.context.view_layer.update()
